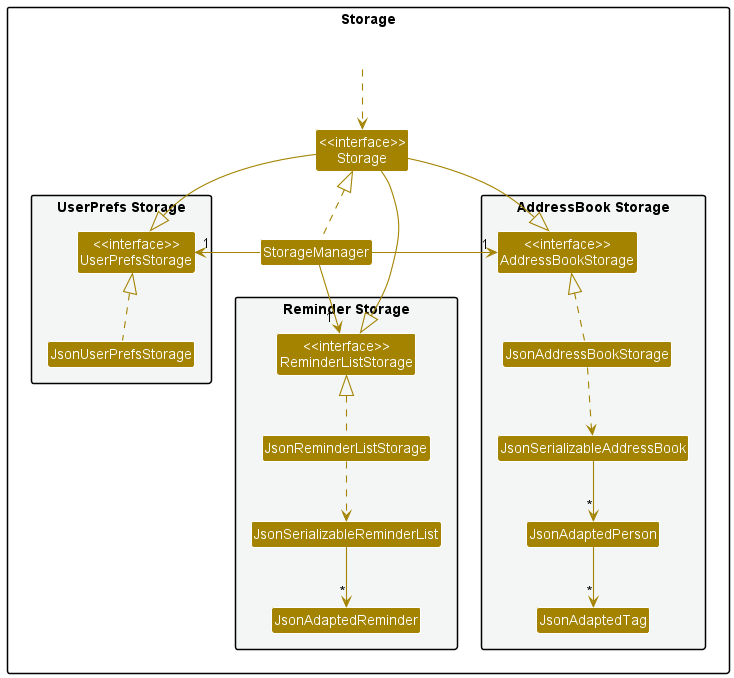

The diagram above was rendered by PlantUML. Its source (embedded in the PNG):
@startuml
!include style.puml
skinparam arrowThickness 1.1
skinparam arrowColor STORAGE_COLOR
skinparam classBackgroundColor STORAGE_COLOR

package Storage{

package "UserPrefs Storage" #F4F6F6{
Class "<<interface>>\nUserPrefsStorage" as UserPrefsStorage
Class JsonUserPrefsStorage
}

Class "<<interface>>\nStorage" as Storage
Class StorageManager

package "AddressBook Storage" #F4F6F6{
Class "<<interface>>\nAddressBookStorage" as AddressBookStorage
Class JsonAddressBookStorage
Class JsonSerializableAddressBook
Class JsonAdaptedPerson
Class JsonAdaptedTag
}

package "Reminder Storage" #F4F6F6{
Class "<<interface>>\nReminderListStorage" as ReminderStorage
Class JsonReminderListStorage
Class JsonSerializableReminderList
Class JsonAdaptedReminder
}

Class HiddenOutside #FFFFFF
HiddenOutside ..> Storage

StorageManager .up.|> Storage
StorageManager -left-> "1" UserPrefsStorage
StorageManager -right-> "1" AddressBookStorage
StorageManager -down-> "1 " ReminderStorage

Storage -down-|> UserPrefsStorage
Storage -down-|> AddressBookStorage
Storage -down-|> ReminderStorage

JsonUserPrefsStorage .up.|> UserPrefsStorage
JsonAddressBookStorage .up.|> AddressBookStorage
JsonReminderListStorage .up.|> ReminderStorage
JsonAddressBookStorage ..> JsonSerializableAddressBook
JsonSerializableAddressBook --> "*" JsonAdaptedPerson
JsonAdaptedPerson --> "*" JsonAdaptedTag
JsonReminderListStorage ..> JsonSerializableReminderList
JsonSerializableReminderList --> "*" JsonAdaptedReminder

@enduml